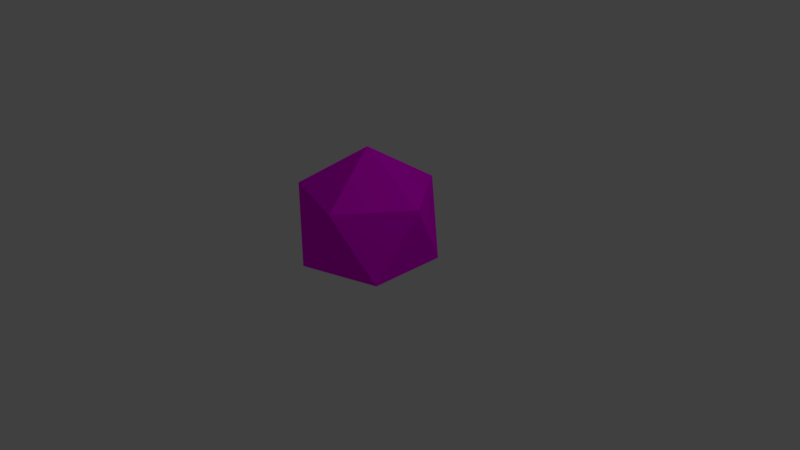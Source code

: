 # Source: bush.blend  (saved by Blender 2.78.0; exported with 4.5.12 LTS)
import bpy
from mathutils import Matrix  # noqa: F401  (used for matrix-valued properties, if any)

bpy.ops.wm.read_factory_settings(use_empty=True)
scene = bpy.context.scene
scene.name = 'Scene'

# ---- collections
col_collection_1 = bpy.data.collections.new('Collection 1'); scene.collection.children.link(col_collection_1)

# ---- images (referenced by path relative to the original .blend; pixels are not part of the script)
import os
ASSET_DIR = os.environ.get("B2B_ASSET_DIR", "")  # directory of the original .blend (textures are referenced by path, not embedded)
HERE = os.path.dirname(os.path.abspath(__file__))  # packed textures are extracted next to this script under _unpacked/

def load_image(name, relpath, width, height, colorspace="sRGB"):
    """Load a texture the original file referenced (path relative to the .blend, or extracted next to this script)."""
    p = next((c for c in (os.path.join(HERE, relpath), os.path.join(ASSET_DIR, relpath)) if relpath and os.path.exists(c)), "")
    if p:
        img = bpy.data.images.load(p, check_existing=True)
        img.name = name
    else:  # same state as the original file: an image datablock whose file is absent (Cycles renders it pink)
        img = bpy.data.images.new(name, width, height)
        img.source = "FILE"
        img.filepath = "//" + (relpath or name)
    img.colorspace_settings.name = colorspace
    return img
img_bush = load_image('bush', 'bush.png', 1024, 1024, 'sRGB')

# ---- materials (node trees are filled in below, after node groups)
mat_material = bpy.data.materials.new('Material')
mat_material.alpha_threshold = 0.0
mat_material.roughness = 0.5
mat_material.line_color = (0.0, 0.0, 0.0, 1.0)

# ---- material node trees
mat_material.use_nodes = True; mat_material.node_tree.nodes.clear()
_N = mat_material.node_tree.nodes; _L = mat_material.node_tree.links
n0 = _N.new('ShaderNodeOutputMaterial'); n0.name = 'Material Output'; n0.location = (300, 300)
n1 = _N.new('ShaderNodeBsdfDiffuse'); n1.name = 'Diffuse BSDF'; n1.location = (10, 300)
n2 = _N.new('ShaderNodeTexImage'); n2.name = 'Image Texture'; n2.location = (-212, 347)
n2.width = 140
n2.image = img_bush
_L.new(n1.outputs[0], n0.inputs[0])
_L.new(n2.outputs[0], n1.inputs[0])
n0.is_active_output = True

# ---- world
world_world = bpy.data.worlds.new('World'); scene.world = world_world
world_world.color = (0.05088, 0.05088, 0.05088)
world_world.use_sun_shadow = False
world_world.sun_shadow_jitter_overblur = 0.0
world_world.cycles.sampling_method = 'MANUAL'

# ---- cameras
cam_camera = bpy.data.cameras.new('Camera')
cam_camera.clip_end = 100.0
cam_camera.lens = 35.0
cam_camera.sensor_width = 32.0
cam_camera.sensor_height = 18.0
cam_camera.ortho_scale = 7.314
cam_camera.dof.focus_distance = 0.0

# ---- lights
light_lamp = bpy.data.lights.new('Lamp', 'POINT')
light_lamp.transmission_factor = 0.0
light_lamp.cutoff_distance = 30.0
light_lamp.energy = 100.0
light_lamp.shadow_buffer_clip_start = 1.001
light_lamp.shadow_soft_size = 0.1
light_lamp.shadow_maximum_resolution = 0.006
light_lamp.use_absolute_resolution = True

# ---- meshes
me_icosphere = bpy.data.meshes.new('Icosphere')
me_icosphere.from_pydata([(0.0, 0.0, -0.433), (0.7236, -0.5257, -0.4472), (-0.2764, -0.8506, -0.4472), (-0.8944, 0.0, -0.4472), (-0.2764, 0.8506, -0.4472), (0.7236, 0.5257, -0.4472), (0.2764, -0.8506, 0.4472), (-0.7236, -0.5257, 0.4472), (-0.7236, 0.5257, 0.4472), (0.2764, 0.8506, 0.4472), (0.8944, 0.0, 0.4472), (0.0, 0.0, 1.0)], [], [(0, 1, 2), (1, 0, 5), (0, 2, 3), (0, 3, 4), (0, 4, 5), (1, 5, 10), (2, 1, 6), (3, 2, 7), (4, 3, 8), (5, 4, 9), (1, 10, 6), (2, 6, 7), (3, 7, 8), (4, 8, 9), (5, 9, 10), (6, 10, 11), (7, 6, 11), (8, 7, 11), (9, 8, 11), (10, 9, 11)])
_uv = me_icosphere.uv_layers.new(name='UVMap')
_uv.uv.foreach_set('vector', [0.2147, 0.25, 0.0, 0.25, 0.1483, 0.0, 0.0, 0.25, 0.2147, 0.25, 0.1484, 0.5, 0.2147, 0.25, 0.1483, 0.0, 0.3884, 0.09549, 0.2147, 0.25, 0.3884, 0.09549, 0.3884, 0.4045, 0.2147, 0.25, 0.3884, 0.4045, 0.1484, 0.5, 0.7112, 0.0, 0.7664, 0.2431, 0.5328, 0.1262, 0.02783, 0.5, 0.2186, 0.5955, 0.0, 0.75, 0.7664, 0.8647, 0.8005, 0.5585, 1.0, 0.7477, 0.8005, 0.3062, 0.7664, 0.0, 1.0, 0.117, 0.7664, 0.2431, 0.7664, 0.4954, 0.5668, 0.4323, 0.2186, 0.5955, 0.2186, 0.9045, 0.0, 0.75, 0.8005, 0.5585, 1.0, 0.4954, 1.0, 0.7477, 0.7112, 0.4954, 0.7664, 0.7385, 0.5328, 0.6216, 0.8005, 0.3062, 1.0, 0.117, 1.0, 0.3693, 0.7664, 0.2431, 0.5668, 0.4323, 0.5328, 0.1262, 0.0, 0.75, 0.2186, 0.9045, 0.02783, 1.0, 0.7664, 0.7385, 0.7664, 0.9908, 0.5668, 0.9278, 0.5328, 0.6216, 0.7664, 0.7385, 0.5668, 0.9278, 0.3884, 0.8016, 0.5328, 0.6216, 0.5668, 0.9278, 0.5328, 0.1262, 0.5668, 0.4323, 0.3884, 0.3062])
me_icosphere.materials.append(mat_material)
me_icosphere.use_remesh_preserve_volume = False
me_icosphere.use_remesh_preserve_attributes = False
me_icosphere.use_mirror_vertex_groups = False
me_icosphere.update()

# ---- objects
ob_icosphere = bpy.data.objects.new('Icosphere', me_icosphere)
ob_lamp = bpy.data.objects.new('Lamp', light_lamp)
ob_camera = bpy.data.objects.new('Camera', cam_camera)

# ---- transforms, parenting, visibility, modifiers, constraints
ob_icosphere.location = (0.0, 0.0, 0.4812)
ob_icosphere.lineart.crease_threshold = 0.0
ob_lamp.location = (4.076, 1.005, 5.904)
ob_lamp.rotation_euler = (0.6503, 0.05522, 1.866)
ob_lamp.lock_rotations_4d = False
ob_lamp.empty_display_type = 'ARROWS'
ob_lamp.color = (0.0, 0.0, 0.0, 0.0)
ob_lamp.lineart.crease_threshold = 0.0
ob_camera.location = (7.481, -6.508, 5.344)
ob_camera.rotation_euler = (1.109, 0.0, 0.8149)
ob_camera.lock_rotations_4d = False
ob_camera.empty_display_type = 'ARROWS'
ob_camera.color = (0.0, 0.0, 0.0, 0.0)
ob_camera.display_type = 'WIRE'
ob_camera.lineart.crease_threshold = 0.0

# ---- collection membership
col_collection_1.objects.link(ob_icosphere)
col_collection_1.objects.link(ob_lamp)
col_collection_1.objects.link(ob_camera)

# ---- scene / render settings (as saved in the file)
scene.camera = ob_camera
scene.frame_start = 1; scene.frame_end = 250; scene.frame_set(1)
scene.render.engine = 'CYCLES'
scene.render.resolution_percentage = 50
scene.render.dither_intensity = 0.0
scene.cycles.use_denoising = False
scene.cycles.samples = 128
scene.cycles.sampling_pattern = 'TABULATED_SOBOL'
scene.cycles.light_sampling_threshold = 0.0
scene.cycles.use_adaptive_sampling = False
scene.cycles.use_light_tree = False
scene.cycles.blur_glossy = 0.0
scene.cycles.sample_clamp_indirect = 0.0
scene.view_settings.view_transform = 'Standard'
bpy.context.view_layer.update()
